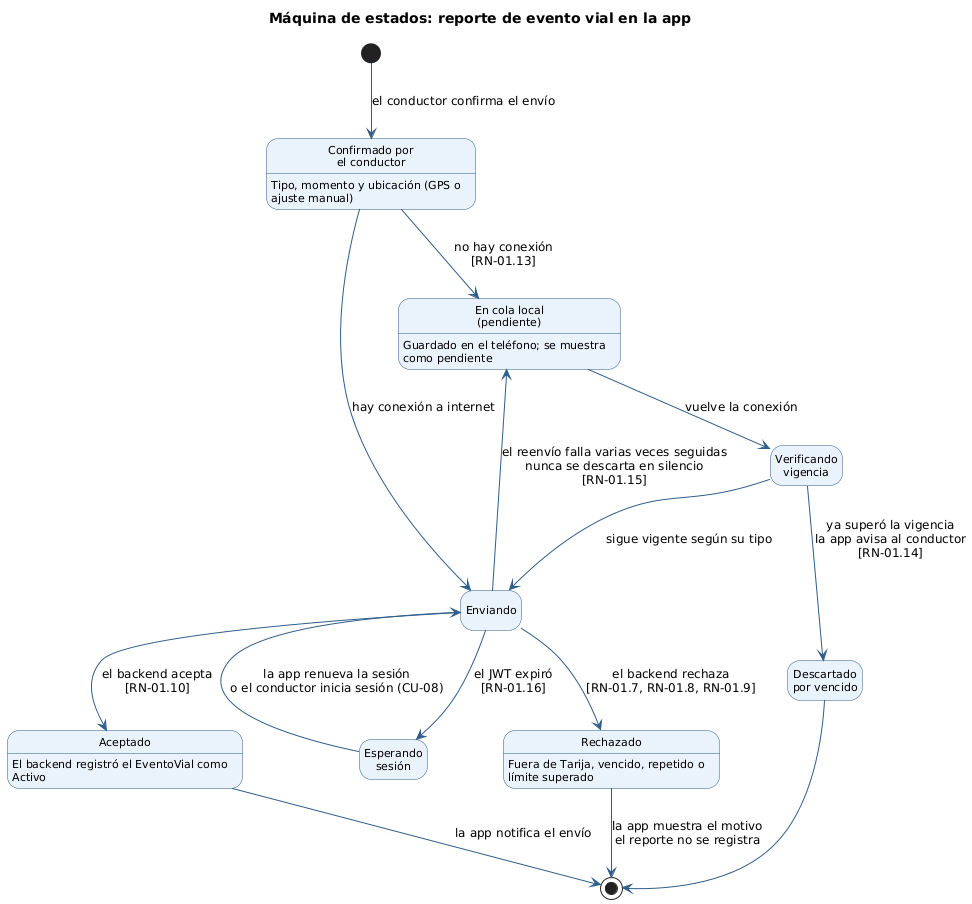

The diagram above was rendered by PlantUML. Its source (embedded in the PNG):
@startuml EST-02_ReporteEnCola
' EST-02: Máquina de estados de un reporte de evento vial en la app (cola local)
' Fuente: CU-01 (ext. 3a, 4a, 4b); reglas RN-01.7 a RN-01.9, RN-01.13 a RN-01.16; HU-02

skinparam shadowing false
skinparam defaultFontName "DejaVu Sans"
skinparam defaultFontSize 12
skinparam wrapWidth 220
skinparam ArrowColor #2F5D8A
skinparam state {
  BackgroundColor #EAF2FB
  BorderColor #2F5D8A
  StartColor #2F5D8A
  EndColor #2F5D8A
  AttributeFontSize 11
}
skinparam note {
  BackgroundColor #FFF8E1
  BorderColor #C9A227
}
skinparam legend {
  BackgroundColor #FFF8E1
  BorderColor #C9A227
  FontSize 11
}
hide empty description

title Máquina de estados: reporte de evento vial en la app

state "Confirmado por\nel conductor" as Confirmado
state "En cola local\n(pendiente)" as EnCola
state "Verificando\nvigencia" as Verificando
state "Enviando" as Enviando
state "Esperando\nsesión" as EsperandoSesion
state "Aceptado" as Aceptado
state "Rechazado" as Rechazado
state "Descartado\npor vencido" as Descartado

Confirmado : Tipo, momento y ubicación (GPS o ajuste manual)
EnCola : Guardado en el teléfono; se muestra como pendiente
Aceptado : El backend registró el EventoVial como Activo
Rechazado : Fuera de Tarija, vencido, repetido o límite superado

[*] --> Confirmado : el conductor confirma el envío
Confirmado --> Enviando : hay conexión a internet
Confirmado --> EnCola : no hay conexión\n[RN-01.13]
EnCola --> Verificando : vuelve la conexión
Verificando --> Enviando : sigue vigente según su tipo
Verificando --> Descartado : ya superó la vigencia\nla app avisa al conductor\n[RN-01.14]
Enviando --> Aceptado : el backend acepta\n[RN-01.10]
Enviando --> Rechazado : el backend rechaza\n[RN-01.7, RN-01.8, RN-01.9]
Enviando --> EsperandoSesion : el JWT expiró\n[RN-01.16]
EsperandoSesion --> Enviando : la app renueva la sesión\no el conductor inicia sesión (CU-08)
Enviando --> EnCola : el reenvío falla varias veces seguidas\nnunca se descarta en silencio\n[RN-01.15]
Aceptado --> [*] : la app notifica el envío
Rechazado --> [*] : la app muestra el motivo\nel reporte no se registra
Descartado --> [*]

@enduml